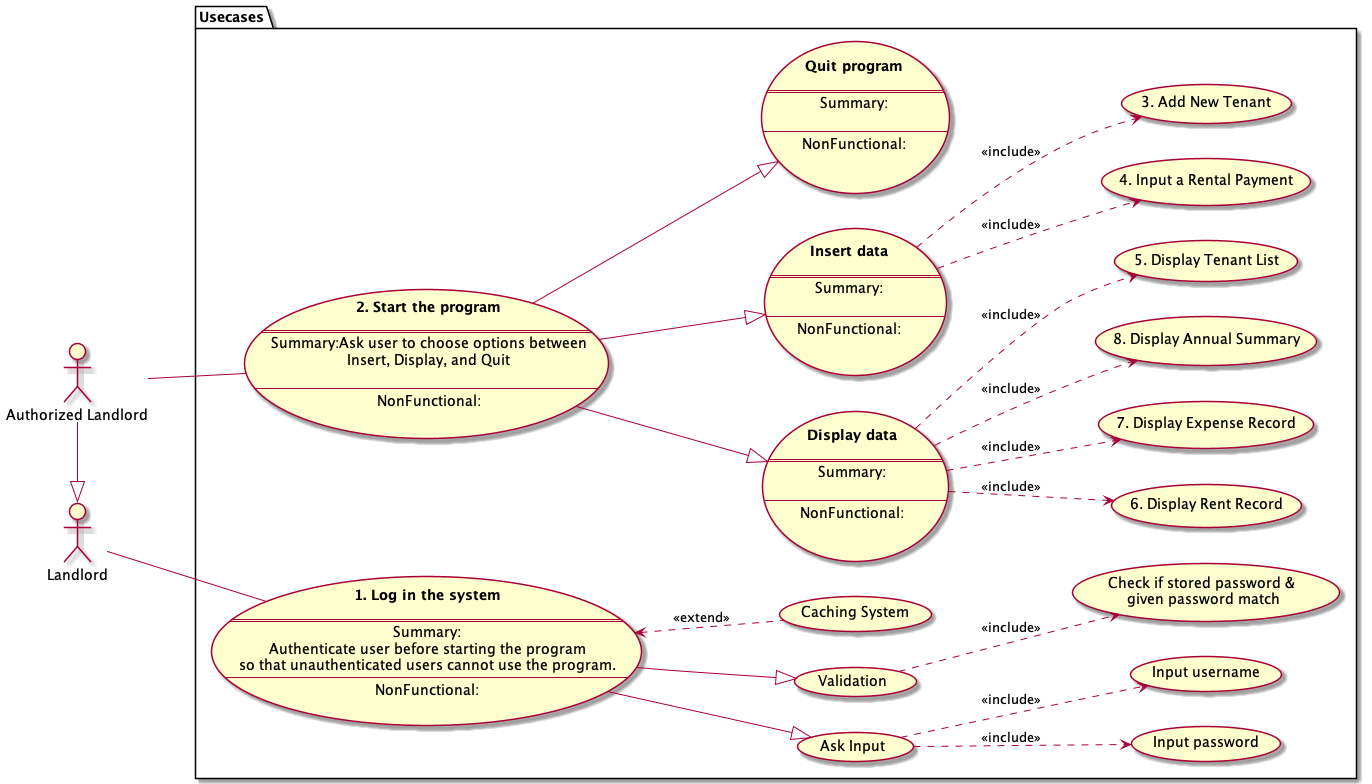

The diagram above was rendered by PlantUML. Its source (embedded in the PNG):
@startuml ben
left to right direction
actor Landlord as L
actor "Authorized Landlord" as AL
package "Usecases" {
    
    usecase LogIn as "**1. Log in the system**\n
    ==
    Summary:\nAuthenticate user before starting the program\nso that unauthenticated users cannot use the program.
    --
    NonFunctional:\n
    "
    (Ask Input) as AI
    (Validation) as V
    (Caching System) as Cache
    LogIn --|>AI
    LogIn --|>V
    LogIn <.. Cache: "<<extend>>"
    AI ..>(Input username): "<<include>>"
    AI ..>(Input password): "<<include>>"
    V ..>(Check if stored password & \ngiven password match): "<<include>>"

    usecase Start as "**2. Start the program**\n
    ==
    Summary:Ask user to choose options between\nInsert, Display, and Quit\n
    --
    NonFunctional:\n"

    usecase Display as "**Display data**\n
    ==
    Summary:\n
    --
    NonFunctional:\n
    "

    (5. Display Tenant List) as DTL
    (6. Display Rent Record) as DRR
    (7. Display Expense Record) as DER
    (8. Display Annual Summary) as DAS
    
    Display ..>(DTL): "<<include>>"
    Display ..>(DRR): "<<include>>"
    Display ..>(DER): "<<include>>"
    Display ..>(DAS): "<<include>>"

    /'
    DER ..> (Month Date): "<<include>>"
    DER ..> (Budget Category): "<<include>>"
    DER ..> (Payee): "<<include>>"
    DER ..> (Amount): "<<include>>"

    DAS ..> (Display Table): "<<include>>"
    DAS ..> (Display budget): "<<include>>"
    DAS ..> (Display balance): "<<include>>"
    '/

    usecase InsertData as "**Insert data**\n
    ==
    Summary:\n
    --
    NonFunctional:\n
    "
    (3. Add New Tenant) as ANT
    (4. Input a Rental Payment) as IRP
    InsertData ..> ANT: "<<include>>"
    InsertData ..> IRP: "<<include>>"

    usecase Quit as "**Quit program**\n
    ==
    Summary:\n
    --
    NonFunctional:\n
    "
}


AL -|> L
L -- LogIn
AL -- Start

Start --|> Display
Start --|> InsertData
Start --|> Quit

@enduml